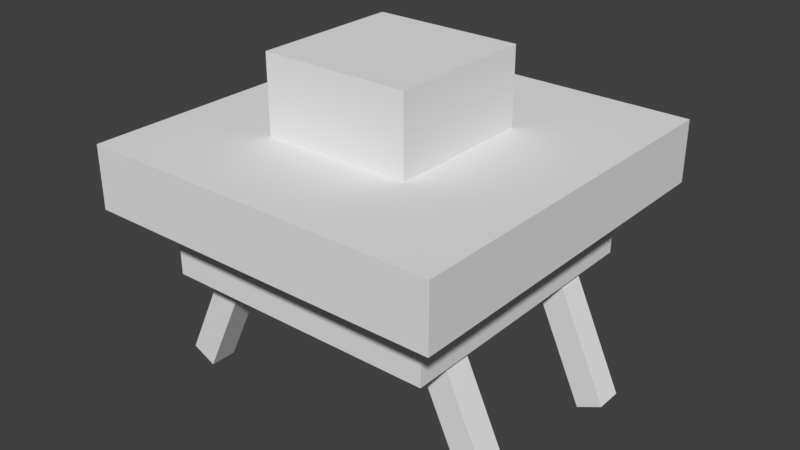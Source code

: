 # Source: flobship.blend  (saved by Blender 2.78.0; exported with 4.5.12 LTS)
import bpy
from mathutils import Matrix  # noqa: F401  (used for matrix-valued properties, if any)

bpy.ops.wm.read_factory_settings(use_empty=True)
scene = bpy.context.scene
scene.name = 'Scene'

# ---- collections
col_collection_1 = bpy.data.collections.new('Collection 1'); scene.collection.children.link(col_collection_1)

# ---- materials (node trees are filled in below, after node groups)
mat_material_001 = bpy.data.materials.new('Material.001')
mat_material_001.alpha_threshold = 0.0
mat_material_001.use_transparent_shadow = False
mat_material_001.roughness = 0.5

# ---- material node trees

# ---- world
world_world = bpy.data.worlds.new('World'); scene.world = world_world
world_world.color = (0.05088, 0.05088, 0.05088)
world_world.use_sun_shadow = False
world_world.sun_shadow_jitter_overblur = 0.0
world_world.cycles.sampling_method = 'MANUAL'

# ---- meshes
me_cube_007 = bpy.data.meshes.new('Cube.007')
me_cube_007.from_pydata([(-0.1849, -0.1849, -1.0), (-0.1849, -0.1849, 1.0), (-0.1849, 0.1849, -1.0), (-0.1849, 0.1849, 1.0), (0.1849, -0.1849, -1.0), (0.1849, -0.1849, 1.0), (0.1849, 0.1849, -1.0), (0.1849, 0.1849, 1.0)], [], [(0, 1, 3, 2), (2, 3, 7, 6), (6, 7, 5, 4), (4, 5, 1, 0), (2, 6, 4, 0), (7, 3, 1, 5)])
_uv = me_cube_007.uv_layers.new(name='UVMap')
_uv.uv.foreach_set('vector', [0.6861, 0.3972, 0.6861, 0.7782, 0.6749, 0.7782, 0.6749, 0.3972, 0.6861, 0.3972, 0.6861, 0.7782, 0.6749, 0.7782, 0.6749, 0.3972, 0.6861, 0.3972, 0.6861, 0.7782, 0.6749, 0.7782, 0.6749, 0.3972, 0.6861, 0.3972, 0.6861, 0.7782, 0.6749, 0.7782, 0.6749, 0.3972, 0.648, 0.483, 0.6414, 0.483, 0.6414, 0.4711, 0.648, 0.4711, 0.648, 0.483, 0.6414, 0.483, 0.6414, 0.4711, 0.648, 0.4711])
me_cube_007.materials.append(mat_material_001)
me_cube_007.use_remesh_preserve_volume = False
me_cube_007.use_remesh_preserve_attributes = False
me_cube_007.use_mirror_vertex_groups = False
me_cube_007.update()
me_cube_006 = bpy.data.meshes.new('Cube.006')
me_cube_006.from_pydata([(-0.1849, -0.1849, -1.0), (-0.1849, -0.1849, 1.0), (-0.1849, 0.1849, -1.0), (-0.1849, 0.1849, 1.0), (0.1849, -0.1849, -1.0), (0.1849, -0.1849, 1.0), (0.1849, 0.1849, -1.0), (0.1849, 0.1849, 1.0)], [], [(0, 1, 3, 2), (2, 3, 7, 6), (6, 7, 5, 4), (4, 5, 1, 0), (2, 6, 4, 0), (7, 3, 1, 5)])
_uv = me_cube_006.uv_layers.new(name='UVMap')
_uv.uv.foreach_set('vector', [0.6861, 0.3972, 0.6861, 0.7782, 0.6749, 0.7782, 0.6749, 0.3972, 0.6861, 0.3972, 0.6861, 0.7782, 0.6749, 0.7782, 0.6749, 0.3972, 0.6861, 0.3972, 0.6861, 0.7782, 0.6749, 0.7782, 0.6749, 0.3972, 0.6861, 0.3972, 0.6861, 0.7782, 0.6749, 0.7782, 0.6749, 0.3972, 0.648, 0.483, 0.6414, 0.483, 0.6414, 0.4711, 0.648, 0.4711, 0.648, 0.483, 0.6414, 0.483, 0.6414, 0.4711, 0.648, 0.4711])
me_cube_006.materials.append(mat_material_001)
me_cube_006.use_remesh_preserve_volume = False
me_cube_006.use_remesh_preserve_attributes = False
me_cube_006.use_mirror_vertex_groups = False
me_cube_006.update()
me_cube_005 = bpy.data.meshes.new('Cube.005')
me_cube_005.from_pydata([(-0.1849, -0.1849, -1.0), (-0.1849, -0.1849, 1.0), (-0.1849, 0.1849, -1.0), (-0.1849, 0.1849, 1.0), (0.1849, -0.1849, -1.0), (0.1849, -0.1849, 1.0), (0.1849, 0.1849, -1.0), (0.1849, 0.1849, 1.0)], [], [(0, 1, 3, 2), (2, 3, 7, 6), (6, 7, 5, 4), (4, 5, 1, 0), (2, 6, 4, 0), (7, 3, 1, 5)])
_uv = me_cube_005.uv_layers.new(name='UVMap')
_uv.uv.foreach_set('vector', [0.6861, 0.3972, 0.6861, 0.7782, 0.6749, 0.7782, 0.6749, 0.3972, 0.6861, 0.3972, 0.6861, 0.7782, 0.6749, 0.7782, 0.6749, 0.3972, 0.6861, 0.3972, 0.6861, 0.7782, 0.6749, 0.7782, 0.6749, 0.3972, 0.6861, 0.3972, 0.6861, 0.7782, 0.6749, 0.7782, 0.6749, 0.3972, 0.648, 0.483, 0.6414, 0.483, 0.6414, 0.4711, 0.648, 0.4711, 0.648, 0.483, 0.6414, 0.483, 0.6414, 0.4711, 0.648, 0.4711])
me_cube_005.materials.append(mat_material_001)
me_cube_005.use_remesh_preserve_volume = False
me_cube_005.use_remesh_preserve_attributes = False
me_cube_005.use_mirror_vertex_groups = False
me_cube_005.update()
me_cube_003 = bpy.data.meshes.new('Cube.003')
me_cube_003.from_pydata([(-0.1849, -0.1849, -1.0), (-0.1849, -0.1849, 1.0), (-0.1849, 0.1849, -1.0), (-0.1849, 0.1849, 1.0), (0.1849, -0.1849, -1.0), (0.1849, -0.1849, 1.0), (0.1849, 0.1849, -1.0), (0.1849, 0.1849, 1.0)], [], [(0, 1, 3, 2), (2, 3, 7, 6), (6, 7, 5, 4), (4, 5, 1, 0), (2, 6, 4, 0), (7, 3, 1, 5)])
_uv = me_cube_003.uv_layers.new(name='UVMap')
_uv.uv.foreach_set('vector', [0.6861, 0.3972, 0.6861, 0.7782, 0.6749, 0.7782, 0.6749, 0.3972, 0.6861, 0.3972, 0.6861, 0.7782, 0.6749, 0.7782, 0.6749, 0.3972, 0.6861, 0.3972, 0.6861, 0.7782, 0.6749, 0.7782, 0.6749, 0.3972, 0.6861, 0.3972, 0.6861, 0.7782, 0.6749, 0.7782, 0.6749, 0.3972, 0.648, 0.483, 0.6414, 0.483, 0.6414, 0.4711, 0.648, 0.4711, 0.648, 0.483, 0.6414, 0.483, 0.6414, 0.4711, 0.648, 0.4711])
me_cube_003.materials.append(mat_material_001)
me_cube_003.use_remesh_preserve_volume = False
me_cube_003.use_remesh_preserve_attributes = False
me_cube_003.use_mirror_vertex_groups = False
me_cube_003.update()
me_cube_002 = bpy.data.meshes.new('Cube.002')
me_cube_002.from_pydata([(-3.897, -4.0, -1.0), (-3.897, -4.0, 1.0), (-3.897, 4.0, -1.0), (-3.897, 4.0, 1.0), (3.897, -4.0, -1.0), (3.897, -4.0, 1.0), (3.897, 4.0, -1.0), (3.897, 4.0, 1.0)], [], [(0, 1, 3, 2), (2, 3, 7, 6), (6, 7, 5, 4), (4, 5, 1, 0), (2, 6, 4, 0), (7, 3, 1, 5)])
_uv = me_cube_002.uv_layers.new(name='UVMap')
_uv.uv.foreach_set('vector', [0.6107, 0.6257, 0.6107, 0.9609, 0.4405, 0.9609, 0.4405, 0.6257, 0.6107, 0.6257, 0.6107, 0.9609, 0.4405, 0.9609, 0.4405, 0.6257, 0.6107, 0.6257, 0.6107, 0.9609, 0.4405, 0.9609, 0.4405, 0.6257, 0.6107, 0.6257, 0.6107, 0.9609, 0.4405, 0.9609, 0.4405, 0.6257, 0.6107, 0.6257, 0.6107, 0.9609, 0.4405, 0.9609, 0.4405, 0.6257, 0.6107, 0.6257, 0.6107, 0.9609, 0.4405, 0.9609, 0.4405, 0.6257])
me_cube_002.use_remesh_preserve_volume = False
me_cube_002.use_remesh_preserve_attributes = False
me_cube_002.use_mirror_vertex_groups = False
me_cube_002.update()
me_cube_001 = bpy.data.meshes.new('Cube.001')
me_cube_001.from_pydata([(-2.416, -2.507, -0.4154), (-2.416, -2.507, 0.4154), (-2.416, 2.507, -0.4154), (-2.416, 2.507, 0.4154), (2.416, -2.507, -0.4154), (2.416, -2.507, 0.4154), (2.416, 2.507, -0.4154), (2.416, 2.507, 0.4154)], [], [(0, 1, 3, 2), (2, 3, 7, 6), (6, 7, 5, 4), (4, 5, 1, 0), (2, 6, 4, 0), (7, 3, 1, 5)])
_uv = me_cube_001.uv_layers.new(name='UVMap')
_uv.uv.foreach_set('vector', [0.4887, 0.01666, 0.4887, 0.0773, 0.1991, 0.0773, 0.1991, 0.01666, 0.4887, 0.01666, 0.4887, 0.0773, 0.1991, 0.0773, 0.1991, 0.01666, 0.4887, 0.01666, 0.4887, 0.0773, 0.1991, 0.0773, 0.1991, 0.01666, 0.4887, 0.01666, 0.4887, 0.0773, 0.1991, 0.0773, 0.1991, 0.01666, 0.1824, 0.599, 0.1824, 0.8263, 0.01268, 0.8263, 0.01268, 0.599, 0.1824, 0.599, 0.1824, 0.8263, 0.01268, 0.8263, 0.01268, 0.599])
me_cube_001.use_remesh_preserve_volume = False
me_cube_001.use_remesh_preserve_attributes = False
me_cube_001.use_mirror_vertex_groups = False
me_cube_001.update()
me_cube = bpy.data.meshes.new('Cube')
me_cube.from_pydata([(-1.0, -1.0, -0.5197), (-1.0, -1.0, 0.5197), (-1.0, 1.0, -0.5197), (-1.0, 1.0, 0.5197), (1.0, -1.0, -0.5197), (1.0, -1.0, 0.5197), (1.0, 1.0, -0.5197), (1.0, 1.0, 0.5197)], [], [(0, 1, 3, 2), (2, 3, 7, 6), (6, 7, 5, 4), (4, 5, 1, 0), (2, 6, 4, 0), (7, 3, 1, 5)])
_uv = me_cube.uv_layers.new(name='UVMap')
_uv.uv.foreach_set('vector', [0.5655, 0.7002, 0.5655, 0.8363, 0.4823, 0.8363, 0.4823, 0.7002, 0.5655, 0.7002, 0.5655, 0.8363, 0.4823, 0.8363, 0.4823, 0.7002, 0.5655, 0.7002, 0.5655, 0.8363, 0.4823, 0.8363, 0.4823, 0.7002, 0.5655, 0.7002, 0.5655, 0.8363, 0.4823, 0.8363, 0.4823, 0.7002, 0.5655, 0.7002, 0.5655, 0.8363, 0.4823, 0.8363, 0.4823, 0.7002, 0.5655, 0.7002, 0.5655, 0.8363, 0.4823, 0.8363, 0.4823, 0.7002])
me_cube.use_remesh_preserve_volume = False
me_cube.use_remesh_preserve_attributes = False
me_cube.use_mirror_vertex_groups = False
me_cube.update()
arm_armature = bpy.data.armatures.new('Armature')  # bones are not reproduced

# ---- objects
ob_armature = bpy.data.objects.new('Armature', arm_armature)
ob_leg_back_right = bpy.data.objects.new('Leg_Back_Right', me_cube_007)
ob_leg_back_left = bpy.data.objects.new('Leg_Back_Left', me_cube_006)
ob_leg_front_left = bpy.data.objects.new('Leg_Front_Left', me_cube_005)
ob_leg_front_right = bpy.data.objects.new('Leg_Front_Right', me_cube_003)
ob_ship_lower = bpy.data.objects.new('Ship_Lower', me_cube_002)
ob_ship_middle = bpy.data.objects.new('Ship_Middle', me_cube_001)
ob_ship_upper = bpy.data.objects.new('Ship_Upper', me_cube)

# ---- transforms, parenting, visibility, modifiers, constraints
ob_armature.location = (0.0, 0.0, 1.576)
ob_armature.show_in_front = True
ob_armature.lineart.crease_threshold = 0.0
ob_leg_back_right.parent = ob_armature
ob_leg_back_right.matrix_parent_inverse = Matrix(((1.0, 0.0, 0.0, -0.0), (0.0, 1.0, 0.0, -0.0), (0.0, 0.0, 1.0, -1.576), (0.0, 0.0, 0.0, 1.0)))
ob_leg_back_right.location = (-1.8, 1.203, 0.8221)
ob_leg_back_right.rotation_euler = (1.423e-08, 0.4413, 6.346e-08)
ob_leg_back_right.lineart.crease_threshold = 0.0
_vg = ob_leg_back_right.vertex_groups.new(name='Ship_Lower')
_vg = ob_leg_back_right.vertex_groups.new(name='Ship_Middle')
_vg = ob_leg_back_right.vertex_groups.new(name='Ship_Upper')
_vg = ob_leg_back_right.vertex_groups.new(name='Leg_Front_Right')
_vg = ob_leg_back_right.vertex_groups.new(name='Leg_Front_Left')
_vg = ob_leg_back_right.vertex_groups.new(name='Leg_Back_Right')
_vg.add([0, 1, 2, 3, 4, 5, 6, 7], 1.0, 'REPLACE')
_vg = ob_leg_back_right.vertex_groups.new(name='Leg_Back_Left')
_m = ob_leg_back_right.modifiers.new('Armature', 'ARMATURE')
_m.object = ob_armature
ob_leg_back_left.parent = ob_armature
ob_leg_back_left.matrix_parent_inverse = Matrix(((1.0, 0.0, 0.0, -0.0), (0.0, 1.0, 0.0, -0.0), (0.0, 0.0, 1.0, -1.576), (0.0, 0.0, 0.0, 1.0)))
ob_leg_back_left.location = (1.931, 1.203, 0.8308)
ob_leg_back_left.rotation_euler = (1.376e-08, -0.4344, -6.233e-08)
ob_leg_back_left.lineart.crease_threshold = 0.0
_vg = ob_leg_back_left.vertex_groups.new(name='Ship_Lower')
_vg = ob_leg_back_left.vertex_groups.new(name='Ship_Middle')
_vg = ob_leg_back_left.vertex_groups.new(name='Ship_Upper')
_vg = ob_leg_back_left.vertex_groups.new(name='Leg_Front_Right')
_vg = ob_leg_back_left.vertex_groups.new(name='Leg_Front_Left')
_vg = ob_leg_back_left.vertex_groups.new(name='Leg_Back_Right')
_vg = ob_leg_back_left.vertex_groups.new(name='Leg_Back_Left')
_vg.add([0, 1, 2, 3, 4, 5, 6, 7], 1.0, 'REPLACE')
_m = ob_leg_back_left.modifiers.new('Armature', 'ARMATURE')
_m.object = ob_armature
ob_leg_front_left.parent = ob_armature
ob_leg_front_left.matrix_parent_inverse = Matrix(((1.0, 0.0, 0.0, -0.0), (0.0, 1.0, 0.0, -0.0), (0.0, 0.0, 1.0, -1.576), (0.0, 0.0, 0.0, 1.0)))
ob_leg_front_left.location = (1.931, -1.089, 0.8308)
ob_leg_front_left.rotation_euler = (1.376e-08, -0.4344, -6.233e-08)
ob_leg_front_left.lineart.crease_threshold = 0.0
_vg = ob_leg_front_left.vertex_groups.new(name='Ship_Lower')
_vg = ob_leg_front_left.vertex_groups.new(name='Ship_Middle')
_vg = ob_leg_front_left.vertex_groups.new(name='Ship_Upper')
_vg = ob_leg_front_left.vertex_groups.new(name='Leg_Front_Right')
_vg = ob_leg_front_left.vertex_groups.new(name='Leg_Front_Left')
_vg.add([0, 1, 2, 3, 4, 5, 6, 7], 1.0, 'REPLACE')
_vg = ob_leg_front_left.vertex_groups.new(name='Leg_Back_Right')
_vg = ob_leg_front_left.vertex_groups.new(name='Leg_Back_Left')
_m = ob_leg_front_left.modifiers.new('Armature', 'ARMATURE')
_m.object = ob_armature
ob_leg_front_right.parent = ob_armature
ob_leg_front_right.matrix_parent_inverse = Matrix(((1.0, 0.0, 0.0, -0.0), (0.0, 1.0, 0.0, -0.0), (0.0, 0.0, 1.0, -1.576), (0.0, 0.0, 0.0, 1.0)))
ob_leg_front_right.location = (-1.8, -1.089, 0.8221)
ob_leg_front_right.rotation_euler = (1.423e-08, 0.4413, 6.346e-08)
ob_leg_front_right.lineart.crease_threshold = 0.0
_vg = ob_leg_front_right.vertex_groups.new(name='Ship_Lower')
_vg = ob_leg_front_right.vertex_groups.new(name='Ship_Middle')
_vg = ob_leg_front_right.vertex_groups.new(name='Ship_Upper')
_vg = ob_leg_front_right.vertex_groups.new(name='Leg_Front_Right')
_vg.add([0, 1, 2, 3, 4, 5, 6, 7], 1.0, 'REPLACE')
_vg = ob_leg_front_right.vertex_groups.new(name='Leg_Front_Left')
_vg = ob_leg_front_right.vertex_groups.new(name='Leg_Back_Right')
_vg = ob_leg_front_right.vertex_groups.new(name='Leg_Back_Left')
_m = ob_leg_front_right.modifiers.new('Armature', 'ARMATURE')
_m.object = ob_armature
ob_ship_lower.parent = ob_armature
ob_ship_lower.matrix_parent_inverse = Matrix(((1.0, 0.0, 0.0, -0.0), (0.0, 1.0, 0.0, -0.0), (0.0, 0.0, 1.0, -1.576), (0.0, 0.0, 0.0, 1.0)))
ob_ship_lower.location = (0.06232, 0.08878, 2.042)
ob_ship_lower.scale = (0.4775, 0.4775, 0.4775)
ob_ship_lower.lineart.crease_threshold = 0.0
_vg = ob_ship_lower.vertex_groups.new(name='Ship_Lower')
_vg.add([0, 1, 2, 3, 4, 5, 6, 7], 1.0, 'REPLACE')
_vg = ob_ship_lower.vertex_groups.new(name='Ship_Middle')
_vg = ob_ship_lower.vertex_groups.new(name='Ship_Upper')
_vg = ob_ship_lower.vertex_groups.new(name='Leg_Front_Right')
_vg = ob_ship_lower.vertex_groups.new(name='Leg_Front_Left')
_vg = ob_ship_lower.vertex_groups.new(name='Leg_Back_Right')
_vg = ob_ship_lower.vertex_groups.new(name='Leg_Back_Left')
_m = ob_ship_lower.modifiers.new('Armature', 'ARMATURE')
_m.object = ob_armature
ob_ship_middle.parent = ob_armature
ob_ship_middle.matrix_parent_inverse = Matrix(((1.0, 0.0, 0.0, -0.0), (0.0, 1.0, 0.0, -0.0), (0.0, 0.0, 1.0, -1.576), (0.0, 0.0, 0.0, 1.0)))
ob_ship_middle.location = (0.07707, 0.08181, 2.912)
ob_ship_middle.lineart.crease_threshold = 0.0
_vg = ob_ship_middle.vertex_groups.new(name='Ship_Lower')
_vg = ob_ship_middle.vertex_groups.new(name='Ship_Middle')
_vg.add([0, 1, 2, 3, 4, 5, 6, 7], 1.0, 'REPLACE')
_vg = ob_ship_middle.vertex_groups.new(name='Ship_Upper')
_vg = ob_ship_middle.vertex_groups.new(name='Leg_Front_Right')
_vg = ob_ship_middle.vertex_groups.new(name='Leg_Front_Left')
_vg = ob_ship_middle.vertex_groups.new(name='Leg_Back_Right')
_vg = ob_ship_middle.vertex_groups.new(name='Leg_Back_Left')
_m = ob_ship_middle.modifiers.new('Armature', 'ARMATURE')
_m.object = ob_armature
ob_ship_upper.parent = ob_armature
ob_ship_upper.matrix_parent_inverse = Matrix(((1.0, 0.0, 0.0, -0.0), (0.0, 1.0, 0.0, -0.0), (0.0, 0.0, 1.0, -1.576), (0.0, 0.0, 0.0, 1.0)))
ob_ship_upper.location = (0.006581, 0.007447, 3.83)
ob_ship_upper.lineart.crease_threshold = 0.0
_vg = ob_ship_upper.vertex_groups.new(name='Ship_Lower')
_vg = ob_ship_upper.vertex_groups.new(name='Ship_Middle')
_vg = ob_ship_upper.vertex_groups.new(name='Ship_Upper')
_vg.add([0, 1, 2, 3, 4, 5, 6, 7], 1.0, 'REPLACE')
_vg = ob_ship_upper.vertex_groups.new(name='Leg_Front_Right')
_vg = ob_ship_upper.vertex_groups.new(name='Leg_Front_Left')
_vg = ob_ship_upper.vertex_groups.new(name='Leg_Back_Right')
_vg = ob_ship_upper.vertex_groups.new(name='Leg_Back_Left')
_m = ob_ship_upper.modifiers.new('Armature', 'ARMATURE')
_m.object = ob_armature

# ---- collection membership
col_collection_1.objects.link(ob_armature)
col_collection_1.objects.link(ob_leg_back_right)
col_collection_1.objects.link(ob_leg_back_left)
col_collection_1.objects.link(ob_leg_front_left)
col_collection_1.objects.link(ob_leg_front_right)
col_collection_1.objects.link(ob_ship_lower)
col_collection_1.objects.link(ob_ship_middle)
col_collection_1.objects.link(ob_ship_upper)

# ---- scene / render settings (as saved in the file)
scene.frame_start = 0; scene.frame_end = 40; scene.frame_set(0)
scene.render.engine = 'BLENDER_EEVEE_NEXT'
scene.render.resolution_percentage = 50
scene.render.dither_intensity = 0.0
scene.cycles.use_denoising = False
scene.cycles.samples = 128
scene.cycles.sampling_pattern = 'TABULATED_SOBOL'
scene.cycles.light_sampling_threshold = 0.0
scene.cycles.use_adaptive_sampling = False
scene.cycles.use_light_tree = False
scene.cycles.blur_glossy = 0.0
scene.cycles.sample_clamp_indirect = 0.0
scene.view_settings.view_transform = 'Standard'
bpy.context.view_layer.update()

# ---- added for rendering (the .blend has no active camera and no usable light): camera, sun
cam_auto = bpy.data.cameras.new('AutoCamera')
cam_auto.lens = 50.0
cam_auto.sensor_width = 36.0
cam_auto.clip_end = 1000.0
ob_auto_camera = bpy.data.objects.new('AutoCamera', cam_auto)
scene.collection.objects.link(ob_auto_camera)
ob_auto_camera.location = (7.78268, -9.18219, 8.27038)
ob_auto_camera.rotation_euler = (1.09748, -7.21219e-08, 0.694738)
scene.camera = ob_auto_camera
light_auto_sun = bpy.data.lights.new('AutoSun', 'SUN')
light_auto_sun.energy = 3.0
light_auto_sun.angle = 0.0523599
ob_auto_sun = bpy.data.objects.new('AutoSun', light_auto_sun)
scene.collection.objects.link(ob_auto_sun)
ob_auto_sun.rotation_euler = (0.872665, 0.174533, 0.523599)
bpy.context.view_layer.update()
